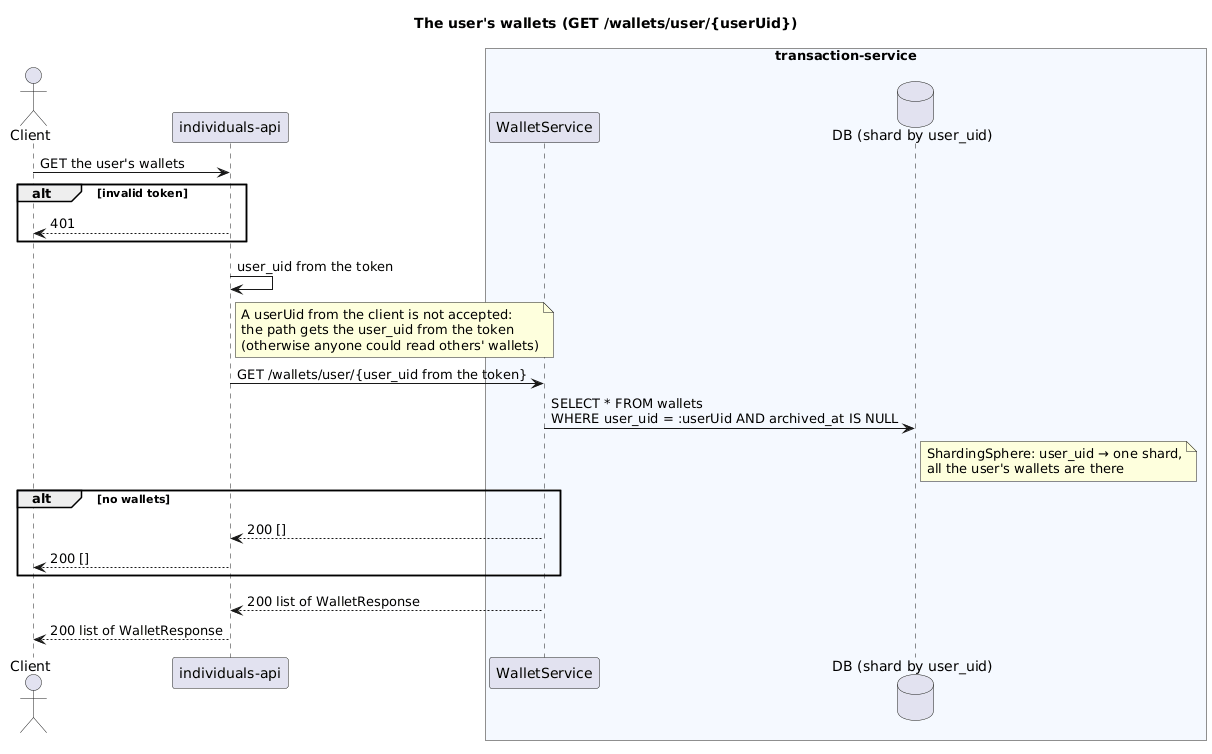

The diagram above was rendered by PlantUML. Its source (embedded in the PNG):
@startuml sequence-wallets-of-user
title The user's wallets (GET /wallets/user/{userUid})

actor "Client" as Client
participant "individuals-api" as IA
box "transaction-service" #F5F9FF
    participant "WalletService" as WS
    database "DB (shard by user_uid)" as DB
end box

Client -> IA: GET the user's wallets
alt invalid token
    IA --> Client: 401
end
IA -> IA: user_uid from the token
note right of IA
  A userUid from the client is not accepted:
  the path gets the user_uid from the token
  (otherwise anyone could read others' wallets)
end note
IA -> WS: GET /wallets/user/{user_uid from the token}
WS -> DB: SELECT * FROM wallets\nWHERE user_uid = :userUid AND archived_at IS NULL
note right of DB
  ShardingSphere: user_uid → one shard,
  all the user's wallets are there
end note
alt no wallets
    WS --> IA: 200 []
    IA --> Client: 200 []
end
WS --> IA: 200 list of WalletResponse
IA --> Client: 200 list of WalletResponse
@enduml